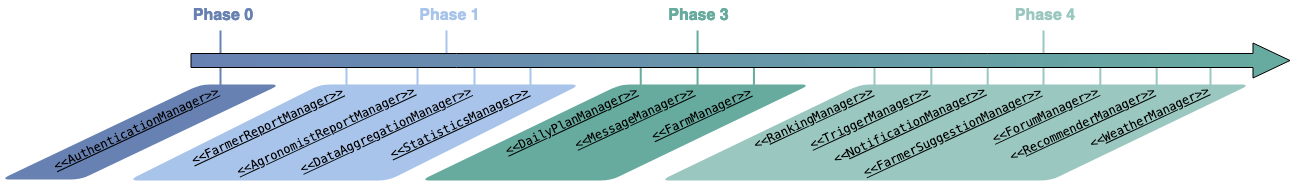

The diagram above was exported from draw.io. Its source (the exported page's mxGraphModel, read from the mxfile embedded in the PNG):
<mxGraphModel dx="2703" dy="1829" grid="1" gridSize="10" guides="1" tooltips="1" connect="1" arrows="1" fold="1" page="1" pageScale="1" pageWidth="1100" pageHeight="850" math="0" shadow="0">
  <root>
    <mxCell id="0" />
    <mxCell id="1" parent="0" />
    <mxCell id="8JLX7V-ewV3bHBpVL4vY-58" value="" style="endArrow=none;html=1;rounded=0;fillColor=#6881B3;gradientColor=#67AB9F;gradientDirection=east;strokeWidth=2;strokeColor=#A9C4EB;" edge="1" parent="1">
      <mxGeometry width="50" height="50" relative="1" as="geometry">
        <mxPoint x="449" y="90" as="sourcePoint" />
        <mxPoint x="449" y="60" as="targetPoint" />
      </mxGeometry>
    </mxCell>
    <mxCell id="8JLX7V-ewV3bHBpVL4vY-52" value="" style="shape=parallelogram;perimeter=parallelogramPerimeter;whiteSpace=wrap;html=1;fixedSize=1;size=200;rounded=1;fillColor=#6881B3;strokeColor=none;" vertex="1" parent="1">
      <mxGeometry x="3" y="114" width="280" height="95" as="geometry" />
    </mxCell>
    <mxCell id="8JLX7V-ewV3bHBpVL4vY-50" value="" style="shape=parallelogram;perimeter=parallelogramPerimeter;whiteSpace=wrap;html=1;fixedSize=1;size=192;rounded=1;fillColor=#A9C4EB;strokeColor=none;" vertex="1" parent="1">
      <mxGeometry x="131" y="114" width="452" height="96" as="geometry" />
    </mxCell>
    <mxCell id="8JLX7V-ewV3bHBpVL4vY-49" value="" style="shape=parallelogram;perimeter=parallelogramPerimeter;whiteSpace=wrap;html=1;fixedSize=1;size=200;rounded=1;fillColor=#9AC7BF;strokeColor=none;" vertex="1" parent="1">
      <mxGeometry x="663" y="114" width="590" height="96" as="geometry" />
    </mxCell>
    <mxCell id="8JLX7V-ewV3bHBpVL4vY-41" value="" style="endArrow=none;html=1;rounded=0;fillColor=#6881B3;gradientColor=#67AB9F;gradientDirection=east;strokeWidth=2;strokeColor=#67AB9F;" edge="1" parent="1">
      <mxGeometry width="50" height="50" relative="1" as="geometry">
        <mxPoint x="643.23" y="120" as="sourcePoint" />
        <mxPoint x="643.23" y="90" as="targetPoint" />
      </mxGeometry>
    </mxCell>
    <mxCell id="8JLX7V-ewV3bHBpVL4vY-42" value="" style="endArrow=none;html=1;rounded=0;fillColor=#6881B3;gradientColor=#67AB9F;gradientDirection=east;strokeWidth=2;strokeColor=#67AB9F;" edge="1" parent="1">
      <mxGeometry width="50" height="50" relative="1" as="geometry">
        <mxPoint x="700.06" y="120" as="sourcePoint" />
        <mxPoint x="700.06" y="60" as="targetPoint" />
      </mxGeometry>
    </mxCell>
    <mxCell id="8JLX7V-ewV3bHBpVL4vY-43" value="" style="endArrow=none;html=1;rounded=0;fillColor=#6881B3;gradientColor=#67AB9F;gradientDirection=east;strokeWidth=2;strokeColor=#67AB9F;" edge="1" parent="1">
      <mxGeometry width="50" height="50" relative="1" as="geometry">
        <mxPoint x="756.4100000000001" y="120" as="sourcePoint" />
        <mxPoint x="756.4100000000001" y="90" as="targetPoint" />
      </mxGeometry>
    </mxCell>
    <mxCell id="8JLX7V-ewV3bHBpVL4vY-48" value="" style="shape=parallelogram;perimeter=parallelogramPerimeter;whiteSpace=wrap;html=1;fixedSize=1;size=200;rounded=1;fillColor=#67AB9F;strokeColor=none;" vertex="1" parent="1">
      <mxGeometry x="423" y="114" width="390" height="96" as="geometry" />
    </mxCell>
    <mxCell id="8JLX7V-ewV3bHBpVL4vY-5" value="&lt;pre style=&quot;margin-top: 0px ; margin-bottom: 0px ; margin-left: 0px ; margin-right: 0px ; text-indent: 0px&quot;&gt;&lt;span style=&quot;color: #000000&quot;&gt;&lt;/span&gt;&lt;span style=&quot;text-decoration: underline ; color: #000000&quot;&gt;&amp;lt;&amp;lt;FarmerReportManager&amp;gt;&amp;gt;&lt;/span&gt;&lt;/pre&gt;" style="text;html=1;rotation=335;labelPosition=center;verticalLabelPosition=middle;align=center;verticalAlign=middle;whiteSpace=wrap;textDirection=ltr;horizontal=1;" vertex="1" parent="1">
      <mxGeometry x="183" y="140" width="174" height="30" as="geometry" />
    </mxCell>
    <mxCell id="8JLX7V-ewV3bHBpVL4vY-6" value="&lt;pre style=&quot;margin-top: 0px ; margin-bottom: 0px ; margin-left: 0px ; margin-right: 0px ; text-indent: 0px&quot;&gt;&lt;span style=&quot;color: #000000&quot;&gt;&lt;/span&gt;&lt;span style=&quot;text-decoration: underline ; color: #000000&quot;&gt;&amp;lt;&amp;lt;AuthenticationManager&amp;gt;&amp;gt;&lt;/span&gt;&lt;/pre&gt;" style="text;html=1;rotation=335;labelPosition=center;verticalLabelPosition=middle;align=center;verticalAlign=middle;whiteSpace=wrap;textDirection=ltr;horizontal=1;" vertex="1" parent="1">
      <mxGeometry x="43.53" y="143" width="190" height="30" as="geometry" />
    </mxCell>
    <mxCell id="8JLX7V-ewV3bHBpVL4vY-7" value="&lt;pre style=&quot;margin-top: 0px ; margin-bottom: 0px ; margin-left: 0px ; margin-right: 0px ; text-indent: 0px&quot;&gt;&lt;span style=&quot;color: #000000&quot;&gt;&lt;/span&gt;&lt;span style=&quot;text-decoration: underline ; color: #000000&quot;&gt;&amp;lt;&amp;lt;AgronomistReportManager&amp;gt;&amp;gt;&lt;/span&gt;&lt;/pre&gt;" style="text;html=1;rotation=335;labelPosition=center;verticalLabelPosition=middle;align=center;verticalAlign=middle;whiteSpace=wrap;textDirection=ltr;horizontal=1;" vertex="1" parent="1">
      <mxGeometry x="227" y="145" width="203" height="30" as="geometry" />
    </mxCell>
    <mxCell id="8JLX7V-ewV3bHBpVL4vY-8" value="&lt;pre style=&quot;margin-top: 0px ; margin-bottom: 0px ; margin-left: 0px ; margin-right: 0px ; text-indent: 0px&quot;&gt;&lt;span style=&quot;color: #000000&quot;&gt;&lt;/span&gt;&lt;span style=&quot;text-decoration: underline ; color: #000000&quot;&gt;&amp;lt;&amp;lt;DataAggregationManager&amp;gt;&amp;gt;&lt;/span&gt;&lt;/pre&gt;" style="text;html=1;rotation=335;labelPosition=center;verticalLabelPosition=middle;align=center;verticalAlign=middle;whiteSpace=wrap;textDirection=ltr;horizontal=1;" vertex="1" parent="1">
      <mxGeometry x="293" y="144" width="191" height="30" as="geometry" />
    </mxCell>
    <mxCell id="8JLX7V-ewV3bHBpVL4vY-9" value="&lt;pre style=&quot;margin-top: 0px ; margin-bottom: 0px ; margin-left: 0px ; margin-right: 0px ; text-indent: 0px&quot;&gt;&lt;span style=&quot;color: #000000&quot;&gt;&lt;/span&gt;&lt;span style=&quot;text-decoration: underline ; color: #000000&quot;&gt;&amp;lt;&amp;lt;StatisticsManager&amp;gt;&amp;gt;&lt;/span&gt;&lt;/pre&gt;" style="text;html=1;rotation=335;labelPosition=center;verticalLabelPosition=middle;align=center;verticalAlign=middle;whiteSpace=wrap;textDirection=ltr;horizontal=1;" vertex="1" parent="1">
      <mxGeometry x="387" y="137" width="150" height="30" as="geometry" />
    </mxCell>
    <mxCell id="8JLX7V-ewV3bHBpVL4vY-10" value="&lt;pre style=&quot;margin-top: 0px ; margin-bottom: 0px ; margin-left: 0px ; margin-right: 0px ; text-indent: 0px&quot;&gt;&lt;span style=&quot;color: #000000&quot;&gt;&lt;/span&gt;&lt;span style=&quot;text-decoration: underline ; color: #000000&quot;&gt;&amp;lt;&amp;lt;DailyPlanManager&amp;gt;&amp;gt;&lt;/span&gt;&lt;/pre&gt;" style="text;html=1;rotation=335;labelPosition=center;verticalLabelPosition=middle;align=center;verticalAlign=middle;whiteSpace=wrap;textDirection=ltr;horizontal=1;" vertex="1" parent="1">
      <mxGeometry x="499" y="135" width="150" height="30" as="geometry" />
    </mxCell>
    <mxCell id="8JLX7V-ewV3bHBpVL4vY-11" value="&lt;pre style=&quot;margin-top: 0px ; margin-bottom: 0px ; margin-left: 0px ; margin-right: 0px ; text-indent: 0px&quot;&gt;&lt;span style=&quot;color: #000000&quot;&gt;&lt;/span&gt;&lt;span style=&quot;text-decoration: underline ; color: #000000&quot;&gt;&amp;lt;&amp;lt;MessageManager&amp;gt;&amp;gt;&lt;/span&gt;&lt;/pre&gt;" style="text;html=1;rotation=335;labelPosition=center;verticalLabelPosition=middle;align=center;verticalAlign=middle;whiteSpace=wrap;textDirection=ltr;horizontal=1;" vertex="1" parent="1">
      <mxGeometry x="572" y="132" width="130" height="30" as="geometry" />
    </mxCell>
    <mxCell id="8JLX7V-ewV3bHBpVL4vY-12" value="&lt;pre style=&quot;margin-top: 0px ; margin-bottom: 0px ; margin-left: 0px ; margin-right: 0px ; text-indent: 0px&quot;&gt;&lt;span style=&quot;color: #000000&quot;&gt;&lt;/span&gt;&lt;span style=&quot;text-decoration: underline ; color: #000000&quot;&gt;&amp;lt;&amp;lt;FarmManager&amp;gt;&amp;gt;&lt;/span&gt;&lt;/pre&gt;" style="text;html=1;rotation=335;labelPosition=center;verticalLabelPosition=middle;align=center;verticalAlign=middle;whiteSpace=wrap;textDirection=ltr;horizontal=1;" vertex="1" parent="1">
      <mxGeometry x="654" y="128" width="100" height="30" as="geometry" />
    </mxCell>
    <mxCell id="8JLX7V-ewV3bHBpVL4vY-13" value="&lt;pre style=&quot;margin-top: 0px ; margin-bottom: 0px ; margin-left: 0px ; margin-right: 0px ; text-indent: 0px&quot;&gt;&amp;lt;&amp;lt;&lt;span style=&quot;color: #000000&quot;&gt;&lt;/span&gt;&lt;span style=&quot;text-decoration: underline ; color: #000000&quot;&gt;RankingManager&amp;gt;&amp;gt;&lt;/span&gt;&lt;/pre&gt;" style="text;html=1;rotation=335;labelPosition=center;verticalLabelPosition=middle;align=center;verticalAlign=middle;whiteSpace=wrap;textDirection=ltr;horizontal=1;" vertex="1" parent="1">
      <mxGeometry x="751" y="132" width="130" height="30" as="geometry" />
    </mxCell>
    <mxCell id="8JLX7V-ewV3bHBpVL4vY-14" value="&lt;pre style=&quot;margin-top: 0px ; margin-bottom: 0px ; margin-left: 0px ; margin-right: 0px ; text-indent: 0px&quot;&gt;&lt;span style=&quot;color: #000000&quot;&gt;&lt;/span&gt;&lt;span style=&quot;text-decoration: underline ; color: #000000&quot;&gt;&amp;lt;&amp;lt;TriggerManager&amp;gt;&amp;gt;&lt;/span&gt;&lt;/pre&gt;" style="text;html=1;rotation=335;labelPosition=center;verticalLabelPosition=middle;align=center;verticalAlign=middle;whiteSpace=wrap;textDirection=ltr;horizontal=1;" vertex="1" parent="1">
      <mxGeometry x="807" y="132" width="130" height="30" as="geometry" />
    </mxCell>
    <mxCell id="8JLX7V-ewV3bHBpVL4vY-15" value="&lt;pre style=&quot;margin-top: 0px ; margin-bottom: 0px ; margin-left: 0px ; margin-right: 0px ; text-indent: 0px&quot;&gt;&amp;lt;&amp;lt;&lt;span style=&quot;color: #000000&quot;&gt;&lt;/span&gt;&lt;span style=&quot;text-decoration: underline ; color: #000000&quot;&gt;NotificationManager&amp;gt;&amp;gt;&lt;/span&gt;&lt;/pre&gt;" style="text;html=1;rotation=335;labelPosition=center;verticalLabelPosition=middle;align=center;verticalAlign=middle;whiteSpace=wrap;textDirection=ltr;horizontal=1;" vertex="1" parent="1">
      <mxGeometry x="832" y="139" width="160" height="30" as="geometry" />
    </mxCell>
    <mxCell id="8JLX7V-ewV3bHBpVL4vY-16" value="&lt;pre style=&quot;margin-top: 0px ; margin-bottom: 0px ; margin-left: 0px ; margin-right: 0px ; text-indent: 0px&quot;&gt;&lt;span style=&quot;color: #000000&quot;&gt;&lt;/span&gt;&lt;span style=&quot;text-decoration: underline ; color: #000000&quot;&gt;&amp;lt;&amp;lt;ForumManager&amp;gt;&amp;gt;&lt;/span&gt;&lt;/pre&gt;" style="text;html=1;rotation=335;labelPosition=center;verticalLabelPosition=middle;align=center;verticalAlign=middle;whiteSpace=wrap;textDirection=ltr;horizontal=1;" vertex="1" parent="1">
      <mxGeometry x="993" y="129" width="110" height="30" as="geometry" />
    </mxCell>
    <mxCell id="8JLX7V-ewV3bHBpVL4vY-17" value="&lt;pre style=&quot;margin-top: 0px ; margin-bottom: 0px ; margin-left: 0px ; margin-right: 0px ; text-indent: 0px&quot;&gt;&lt;span style=&quot;color: #000000&quot;&gt;&lt;/span&gt;&lt;span style=&quot;text-decoration: underline ; color: #000000&quot;&gt;&amp;lt;&amp;lt;FarmerSuggestionManager&amp;gt;&amp;gt;&lt;/span&gt;&lt;/pre&gt;" style="text;html=1;rotation=335;labelPosition=center;verticalLabelPosition=middle;align=center;verticalAlign=middle;whiteSpace=wrap;textDirection=ltr;horizontal=1;" vertex="1" parent="1">
      <mxGeometry x="860" y="146" width="190" height="30" as="geometry" />
    </mxCell>
    <mxCell id="8JLX7V-ewV3bHBpVL4vY-18" value="&lt;pre style=&quot;margin-top: 0px ; margin-bottom: 0px ; margin-left: 0px ; margin-right: 0px ; text-indent: 0px&quot;&gt;&amp;lt;&amp;lt;&lt;span style=&quot;color: #000000&quot;&gt;&lt;/span&gt;&lt;span style=&quot;text-decoration: underline ; color: #000000&quot;&gt;RecommenderManager&amp;gt;&amp;gt;&lt;/span&gt;&lt;/pre&gt;" style="text;html=1;rotation=335;labelPosition=center;verticalLabelPosition=middle;align=center;verticalAlign=middle;whiteSpace=wrap;textDirection=ltr;horizontal=1;" vertex="1" parent="1">
      <mxGeometry x="1005" y="138" width="160" height="30" as="geometry" />
    </mxCell>
    <mxCell id="8JLX7V-ewV3bHBpVL4vY-21" value="&lt;pre style=&quot;margin-top: 0px ; margin-bottom: 0px ; margin-left: 0px ; margin-right: 0px ; text-indent: 0px&quot;&gt;&amp;lt;&amp;lt;&lt;span style=&quot;color: #000000&quot;&gt;&lt;/span&gt;&lt;span style=&quot;text-decoration: underline ; color: #000000&quot;&gt;WeatherManager&amp;gt;&amp;gt;&lt;/span&gt;&lt;/pre&gt;" style="text;html=1;rotation=335;labelPosition=center;verticalLabelPosition=middle;align=center;verticalAlign=middle;whiteSpace=wrap;textDirection=ltr;horizontal=1;" vertex="1" parent="1">
      <mxGeometry x="1082" y="131" width="140" height="30" as="geometry" />
    </mxCell>
    <mxCell id="8JLX7V-ewV3bHBpVL4vY-26" value="" style="endArrow=none;html=1;rounded=0;fillColor=#6881B3;gradientColor=#67AB9F;gradientDirection=east;strokeWidth=2;strokeColor=#6881B3;" edge="1" parent="1">
      <mxGeometry width="50" height="50" relative="1" as="geometry">
        <mxPoint x="223" y="120" as="sourcePoint" />
        <mxPoint x="223" y="60" as="targetPoint" />
      </mxGeometry>
    </mxCell>
    <mxCell id="8JLX7V-ewV3bHBpVL4vY-27" value="" style="endArrow=none;html=1;rounded=0;fillColor=#6881B3;gradientColor=#67AB9F;gradientDirection=east;strokeWidth=2;strokeColor=#A9C4EB;" edge="1" parent="1">
      <mxGeometry width="50" height="50" relative="1" as="geometry">
        <mxPoint x="349" y="120" as="sourcePoint" />
        <mxPoint x="349" y="90" as="targetPoint" />
      </mxGeometry>
    </mxCell>
    <mxCell id="8JLX7V-ewV3bHBpVL4vY-29" value="" style="endArrow=none;html=1;rounded=0;fillColor=#6881B3;gradientColor=#67AB9F;gradientDirection=east;strokeWidth=2;strokeColor=#A9C4EB;" edge="1" parent="1">
      <mxGeometry width="50" height="50" relative="1" as="geometry">
        <mxPoint x="420" y="120" as="sourcePoint" />
        <mxPoint x="420" y="90" as="targetPoint" />
      </mxGeometry>
    </mxCell>
    <mxCell id="8JLX7V-ewV3bHBpVL4vY-30" value="" style="endArrow=none;html=1;rounded=0;fillColor=#6881B3;gradientColor=#67AB9F;gradientDirection=east;strokeWidth=2;strokeColor=#A9C4EB;" edge="1" parent="1">
      <mxGeometry width="50" height="50" relative="1" as="geometry">
        <mxPoint x="477" y="120" as="sourcePoint" />
        <mxPoint x="477" y="90" as="targetPoint" />
      </mxGeometry>
    </mxCell>
    <mxCell id="8JLX7V-ewV3bHBpVL4vY-31" value="" style="endArrow=none;html=1;rounded=0;fillColor=#6881B3;gradientColor=#67AB9F;gradientDirection=east;strokeWidth=2;strokeColor=#A9C4EB;" edge="1" parent="1">
      <mxGeometry width="50" height="50" relative="1" as="geometry">
        <mxPoint x="533" y="120" as="sourcePoint" />
        <mxPoint x="533" y="90" as="targetPoint" />
      </mxGeometry>
    </mxCell>
    <mxCell id="8JLX7V-ewV3bHBpVL4vY-32" value="" style="endArrow=none;html=1;rounded=0;fillColor=#6881B3;gradientColor=#67AB9F;gradientDirection=east;strokeWidth=2;strokeColor=#9AC7BF;" edge="1" parent="1">
      <mxGeometry width="50" height="50" relative="1" as="geometry">
        <mxPoint x="877" y="120" as="sourcePoint" />
        <mxPoint x="877" y="90" as="targetPoint" />
      </mxGeometry>
    </mxCell>
    <mxCell id="8JLX7V-ewV3bHBpVL4vY-34" value="" style="endArrow=none;html=1;rounded=0;fillColor=#6881B3;gradientColor=#67AB9F;gradientDirection=east;strokeWidth=2;strokeColor=#9AC7BF;" edge="1" parent="1">
      <mxGeometry width="50" height="50" relative="1" as="geometry">
        <mxPoint x="933.8299999999999" y="120" as="sourcePoint" />
        <mxPoint x="933.8299999999999" y="90" as="targetPoint" />
      </mxGeometry>
    </mxCell>
    <mxCell id="8JLX7V-ewV3bHBpVL4vY-35" value="" style="endArrow=none;html=1;rounded=0;fillColor=#6881B3;gradientColor=#67AB9F;gradientDirection=east;strokeWidth=2;strokeColor=#9AC7BF;" edge="1" parent="1">
      <mxGeometry width="50" height="50" relative="1" as="geometry">
        <mxPoint x="990.1800000000001" y="120" as="sourcePoint" />
        <mxPoint x="990.1800000000001" y="90" as="targetPoint" />
      </mxGeometry>
    </mxCell>
    <mxCell id="8JLX7V-ewV3bHBpVL4vY-37" value="" style="endArrow=none;html=1;rounded=0;fillColor=#6881B3;gradientColor=#67AB9F;gradientDirection=east;strokeWidth=2;strokeColor=#9AC7BF;" edge="1" parent="1">
      <mxGeometry width="50" height="50" relative="1" as="geometry">
        <mxPoint x="1046" y="120" as="sourcePoint" />
        <mxPoint x="1046" y="60" as="targetPoint" />
      </mxGeometry>
    </mxCell>
    <mxCell id="8JLX7V-ewV3bHBpVL4vY-38" value="" style="endArrow=none;html=1;rounded=0;fillColor=#6881B3;gradientColor=#67AB9F;gradientDirection=east;strokeWidth=2;strokeColor=#9AC7BF;" edge="1" parent="1">
      <mxGeometry width="50" height="50" relative="1" as="geometry">
        <mxPoint x="1102.83" y="120" as="sourcePoint" />
        <mxPoint x="1102.83" y="90" as="targetPoint" />
      </mxGeometry>
    </mxCell>
    <mxCell id="8JLX7V-ewV3bHBpVL4vY-39" value="" style="endArrow=none;html=1;rounded=0;fillColor=#6881B3;gradientColor=#67AB9F;gradientDirection=east;strokeWidth=2;strokeColor=#9AC7BF;" edge="1" parent="1">
      <mxGeometry width="50" height="50" relative="1" as="geometry">
        <mxPoint x="1159.18" y="120" as="sourcePoint" />
        <mxPoint x="1159.18" y="90" as="targetPoint" />
      </mxGeometry>
    </mxCell>
    <mxCell id="8JLX7V-ewV3bHBpVL4vY-40" value="" style="endArrow=none;html=1;rounded=0;fillColor=#6881B3;gradientColor=#67AB9F;gradientDirection=east;strokeWidth=2;strokeColor=#9AC7BF;" edge="1" parent="1">
      <mxGeometry width="50" height="50" relative="1" as="geometry">
        <mxPoint x="1213" y="120" as="sourcePoint" />
        <mxPoint x="1213" y="90" as="targetPoint" />
      </mxGeometry>
    </mxCell>
    <mxCell id="8JLX7V-ewV3bHBpVL4vY-1" value="" style="shape=flexArrow;endArrow=classic;html=1;rounded=0;fillColor=#6881B3;gradientColor=#67AB9F;gradientDirection=east;width=14;endSize=12;" edge="1" parent="1">
      <mxGeometry width="50" height="50" relative="1" as="geometry">
        <mxPoint x="193" y="90" as="sourcePoint" />
        <mxPoint x="1293" y="90" as="targetPoint" />
      </mxGeometry>
    </mxCell>
    <mxCell id="8JLX7V-ewV3bHBpVL4vY-54" value="&lt;font style=&quot;font-size: 16px;&quot; color=&quot;#6881B3&quot;&gt;Phase 0&lt;/font&gt;" style="text;html=1;strokeColor=none;fillColor=none;align=center;verticalAlign=middle;whiteSpace=wrap;rounded=0;fontStyle=1;fontSize=16;fontColor=#6881B3;" vertex="1" parent="1">
      <mxGeometry x="191" y="30" width="70" height="30" as="geometry" />
    </mxCell>
    <mxCell id="8JLX7V-ewV3bHBpVL4vY-55" value="&lt;font style=&quot;font-size: 16px;&quot; color=&quot;#A9C4EB&quot;&gt;Phase 1&lt;/font&gt;" style="text;html=1;strokeColor=none;fillColor=none;align=center;verticalAlign=middle;whiteSpace=wrap;rounded=0;fontStyle=1;fontSize=16;" vertex="1" parent="1">
      <mxGeometry x="418" y="30" width="69" height="30" as="geometry" />
    </mxCell>
    <mxCell id="8JLX7V-ewV3bHBpVL4vY-56" value="&lt;font style=&quot;font-size: 16px;&quot; color=&quot;#67AB9F&quot;&gt;Phase 3&lt;/font&gt;" style="text;html=1;strokeColor=none;fillColor=none;align=center;verticalAlign=middle;whiteSpace=wrap;rounded=0;fontStyle=1;fontSize=16;" vertex="1" parent="1">
      <mxGeometry x="667" y="30" width="69" height="30" as="geometry" />
    </mxCell>
    <mxCell id="8JLX7V-ewV3bHBpVL4vY-57" value="&lt;font style=&quot;font-size: 16px;&quot; color=&quot;#9AC7BF&quot;&gt;Phase 4&lt;/font&gt;" style="text;html=1;strokeColor=none;fillColor=none;align=center;verticalAlign=middle;whiteSpace=wrap;rounded=0;fontStyle=1;fontSize=16;" vertex="1" parent="1">
      <mxGeometry x="1013" y="30" width="70" height="30" as="geometry" />
    </mxCell>
  </root>
</mxGraphModel>